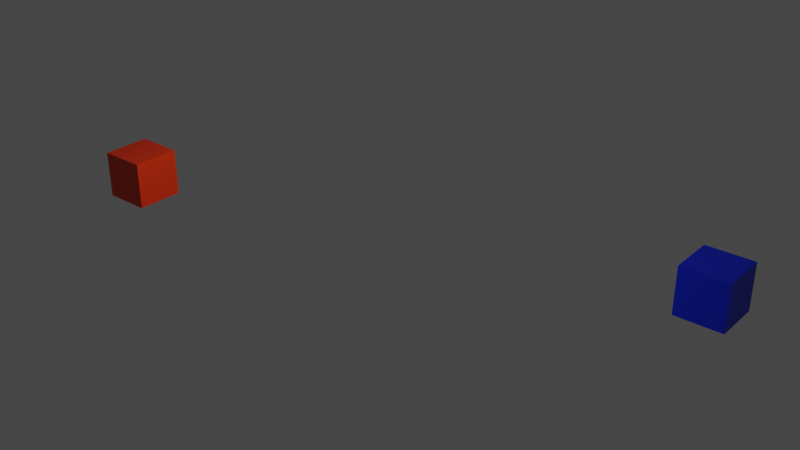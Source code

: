 # Source: map.blend  (saved by Blender 3.1.7; exported with 4.5.12 LTS)
import bpy
from mathutils import Matrix  # noqa: F401  (used for matrix-valued properties, if any)

bpy.ops.wm.read_factory_settings(use_empty=True)
scene = bpy.context.scene
scene.name = 'Scene'

# ---- collections
col_collection = bpy.data.collections.new('Collection'); scene.collection.children.link(col_collection)

# ---- materials (node trees are filled in below, after node groups)
mat_material_001 = bpy.data.materials.new('Material.001')
mat_material_001.use_transparent_shadow = False
mat_material_002 = bpy.data.materials.new('Material.002')
mat_material_002.use_transparent_shadow = False

# ---- material node trees
mat_material_001.use_nodes = True; mat_material_001.node_tree.nodes.clear()
_N = mat_material_001.node_tree.nodes; _L = mat_material_001.node_tree.links
n0 = _N.new('ShaderNodeBsdfPrincipled'); n0.name = 'Principled BSDF'; n0.location = (10, 300)
n0.distribution = 'GGX'
n0.subsurface_method = 'RANDOM_WALK_SKIN'
n0.inputs[0].default_value = (0.8, 0.03561, 0.0, 1.0)
n0.inputs[3].default_value = 1.45
n0.inputs[27].default_value = (0.0, 0.0, 0.0, 1.0)
n0.inputs[28].default_value = 1.0
n1 = _N.new('ShaderNodeOutputMaterial'); n1.name = 'Material Output'; n1.location = (300, 300)
_L.new(n0.outputs[0], n1.inputs[0])
n1.is_active_output = True
mat_material_002.use_nodes = True; mat_material_002.node_tree.nodes.clear()
_N = mat_material_002.node_tree.nodes; _L = mat_material_002.node_tree.links
n0 = _N.new('ShaderNodeBsdfPrincipled'); n0.name = 'Principled BSDF'; n0.location = (10, 300)
n0.distribution = 'GGX'
n0.subsurface_method = 'RANDOM_WALK_SKIN'
n0.inputs[0].default_value = (0.0, 0.02011, 0.8, 1.0)
n0.inputs[3].default_value = 1.45
n0.inputs[27].default_value = (0.0, 0.0, 0.0, 1.0)
n0.inputs[28].default_value = 1.0
n1 = _N.new('ShaderNodeOutputMaterial'); n1.name = 'Material Output'; n1.location = (300, 300)
_L.new(n0.outputs[0], n1.inputs[0])
n1.is_active_output = True

# ---- world
world_world = bpy.data.worlds.new('World'); scene.world = world_world
world_world.use_nodes = True; world_world.node_tree.nodes.clear()
_N = world_world.node_tree.nodes; _L = world_world.node_tree.links
n0 = _N.new('ShaderNodeOutputWorld'); n0.name = 'World Output'; n0.location = (300, 300)
n1 = _N.new('ShaderNodeBackground'); n1.name = 'Background'; n1.location = (10, 300)
n1.inputs[0].default_value = (0.05088, 0.05088, 0.05088, 1.0)
_L.new(n1.outputs[0], n0.inputs[0])
n0.is_active_output = True
world_world.color = (0.05088, 0.05088, 0.05088)
world_world.use_sun_shadow = False
world_world.sun_shadow_jitter_overblur = 0.0

# ---- lights
light_point = bpy.data.lights.new('Point', 'POINT')
light_point.transmission_factor = 0.0
light_point.energy = 2359.0
light_point.shadow_soft_size = 0.25
light_point.shadow_maximum_resolution = 0.006
light_point.use_absolute_resolution = True

# ---- meshes
me_cube_001 = bpy.data.meshes.new('Cube.001')
me_cube_001.from_pydata([(-1.0, -1.0, -1.0), (-1.0, -1.0, 1.0), (-1.0, 1.0, -1.0), (-1.0, 1.0, 1.0), (1.0, -1.0, -1.0), (1.0, -1.0, 1.0), (1.0, 1.0, -1.0), (1.0, 1.0, 1.0)], [], [(0, 1, 3, 2), (2, 3, 7, 6), (6, 7, 5, 4), (4, 5, 1, 0), (2, 6, 4, 0), (7, 3, 1, 5)])
_uv = me_cube_001.uv_layers.new(name='UVMap')
_uv.uv.foreach_set('vector', [0.375, 0.0, 0.625, 0.0, 0.625, 0.25, 0.375, 0.25, 0.375, 0.25, 0.625, 0.25, 0.625, 0.5, 0.375, 0.5, 0.375, 0.5, 0.625, 0.5, 0.625, 0.75, 0.375, 0.75, 0.375, 0.75, 0.625, 0.75, 0.625, 1.0, 0.375, 1.0, 0.125, 0.5, 0.375, 0.5, 0.375, 0.75, 0.125, 0.75, 0.625, 0.5, 0.875, 0.5, 0.875, 0.75, 0.625, 0.75])
me_cube_001.materials.append(mat_material_001)
me_cube_001.use_remesh_fix_poles = True
me_cube_001.use_remesh_preserve_attributes = False
me_cube_001.update()
me_cube_002 = bpy.data.meshes.new('Cube.002')
me_cube_002.from_pydata([(-1.0, -1.0, -1.0), (-1.0, -1.0, 1.0), (-1.0, 1.0, -1.0), (-1.0, 1.0, 1.0), (1.0, -1.0, -1.0), (1.0, -1.0, 1.0), (1.0, 1.0, -1.0), (1.0, 1.0, 1.0)], [], [(0, 1, 3, 2), (2, 3, 7, 6), (6, 7, 5, 4), (4, 5, 1, 0), (2, 6, 4, 0), (7, 3, 1, 5)])
_uv = me_cube_002.uv_layers.new(name='UVMap')
_uv.uv.foreach_set('vector', [0.375, 0.0, 0.625, 0.0, 0.625, 0.25, 0.375, 0.25, 0.375, 0.25, 0.625, 0.25, 0.625, 0.5, 0.375, 0.5, 0.375, 0.5, 0.625, 0.5, 0.625, 0.75, 0.375, 0.75, 0.375, 0.75, 0.625, 0.75, 0.625, 1.0, 0.375, 1.0, 0.125, 0.5, 0.375, 0.5, 0.375, 0.75, 0.125, 0.75, 0.625, 0.5, 0.875, 0.5, 0.875, 0.75, 0.625, 0.75])
me_cube_002.materials.append(mat_material_002)
me_cube_002.use_remesh_fix_poles = True
me_cube_002.use_remesh_preserve_attributes = False
me_cube_002.update()

# ---- objects
ob_cube = bpy.data.objects.new('Cube', me_cube_001)
ob_cube_001 = bpy.data.objects.new('Cube.001', me_cube_002)
ob_point = bpy.data.objects.new('Point', light_point)

# ---- transforms, parenting, visibility, modifiers, constraints
ob_cube.location = (-10.46, 0.0, 1.058)
ob_cube_001.location = (12.76, 6.585, 1.058)
ob_point.location = (0.0, 0.0, 8.944)

# ---- collection membership
col_collection.objects.link(ob_cube)
col_collection.objects.link(ob_cube_001)
col_collection.objects.link(ob_point)

# ---- scene / render settings (as saved in the file)
scene.frame_start = 1; scene.frame_end = 250; scene.frame_set(1)
scene.render.engine = 'BLENDER_EEVEE_NEXT'
scene.cycles.sampling_pattern = 'TABULATED_SOBOL'
scene.cycles.use_light_tree = False
scene.view_settings.view_transform = 'Filmic'
bpy.context.view_layer.update()

# ---- added for rendering (the .blend has no active camera): camera
cam_auto = bpy.data.cameras.new('AutoCamera')
cam_auto.lens = 50.0
cam_auto.sensor_width = 36.0
cam_auto.clip_end = 1000.0
ob_auto_camera = bpy.data.objects.new('AutoCamera', cam_auto)
scene.collection.objects.link(ob_auto_camera)
ob_auto_camera.location = (25.863, -26.3637, 20.8286)
ob_auto_camera.rotation_euler = (1.09748, -7.21219e-08, 0.694738)
scene.camera = ob_auto_camera
bpy.context.view_layer.update()
